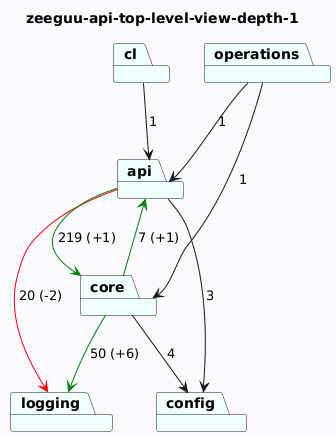

The diagram above was rendered by PlantUML. Its source (embedded in the PNG):
@startuml
skinparam backgroundColor GhostWhite
title zeeguu-api-top-level-view-depth-1
package "logging" #Azure
package "config" #Azure
package "cl" #Azure
package "operations" #Azure
package "api" #Azure
package "core" #Azure


"cl"-->"api"  : 1
"operations"-->"api"  : 1
"operations"-->"core"  : 1
"api"-->"logging" #Red : 20 (-2)
"api"-->"config"  : 3
"api"-->"core" #Green : 219 (+1)
"core"-->"logging" #Green : 50 (+6)
"core"-->"api" #Green : 7 (+1)
"core"-->"config"  : 4
@enduml